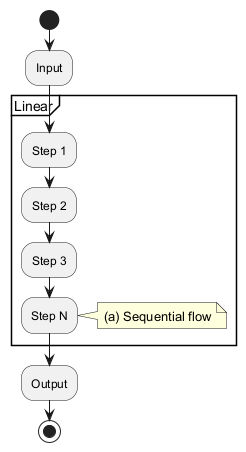

The diagram above was rendered by PlantUML. Its source (embedded in the PNG):
@startuml
start

:Input;

partition Linear {
  :Step 1;
  :Step 2;
  :Step 3;
  :Step N;
}

note right: (a) Sequential flow

:Output;
stop

@enduml